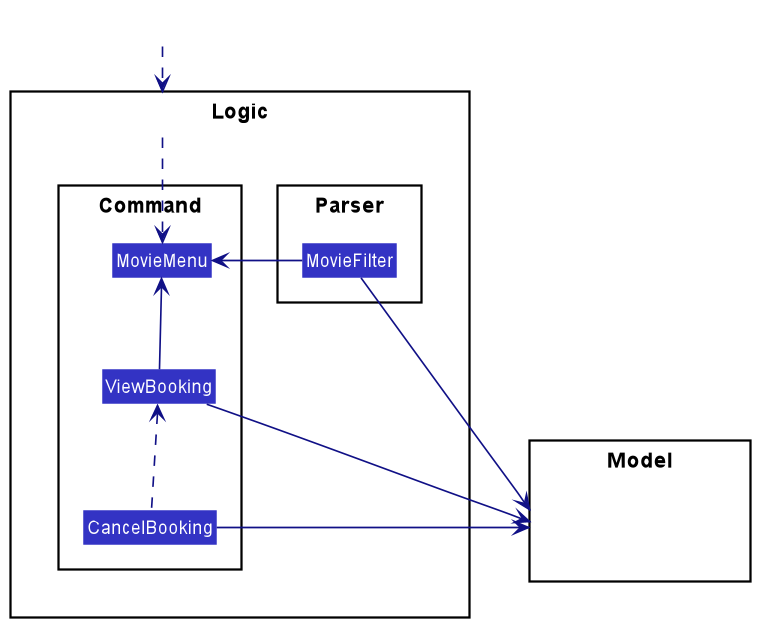

The diagram above was rendered by PlantUML. Its source (embedded in the PNG):
@startuml
!include style.puml
skinparam arrowThickness 1.1
skinparam arrowColor LOGIC_COLOR_T4
skinparam classBackgroundColor LOGIC_COLOR

package Logic {

package Parser {
Class MovieFilter
}

package Command {
Class MovieMenu
Class ViewBooking
Class CancelBooking
}

}

package Model{
Class HiddenModel #FFFFFF
}

Class HiddenOutside #FFFFFF
HiddenOutside ..> Logic
Logic ..> MovieMenu

CancelBooking .up.> ViewBooking
CancelBooking -right-> Model
ViewBooking -right-> Model
MovieFilter -right-> Model
MovieFilter -left-> MovieMenu
ViewBooking -up-> MovieMenu

@enduml